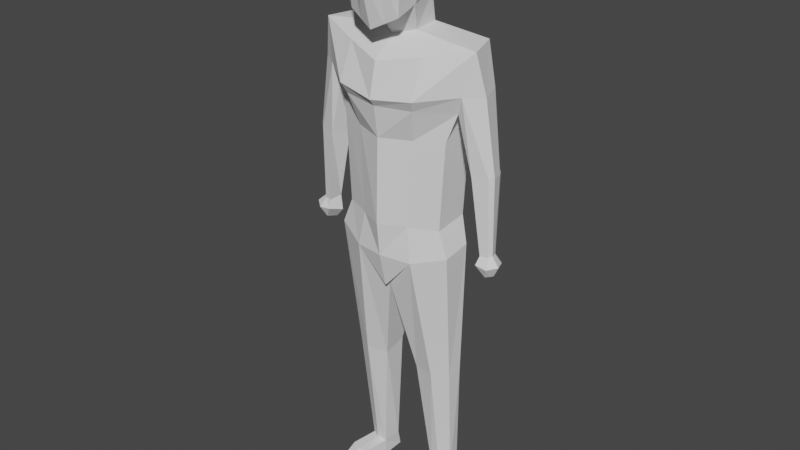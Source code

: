 # Source: o_eco.blend  (saved by Blender 2.80.75; exported with 4.5.12 LTS)
import bpy
from mathutils import Matrix  # noqa: F401  (used for matrix-valued properties, if any)

bpy.ops.wm.read_factory_settings(use_empty=True)
scene = bpy.context.scene
scene.name = 'Scene'

# ---- collections
col_collection = bpy.data.collections.new('Collection'); scene.collection.children.link(col_collection)

# ---- world
world_world = bpy.data.worlds.new('World'); scene.world = world_world
world_world.use_nodes = True; world_world.node_tree.nodes.clear()
_N = world_world.node_tree.nodes; _L = world_world.node_tree.links
n0 = _N.new('ShaderNodeOutputWorld'); n0.name = 'World Output'; n0.location = (300, 300)
n1 = _N.new('ShaderNodeBackground'); n1.name = 'Background'; n1.location = (10, 300)
n1.inputs[0].default_value = (0.05088, 0.05088, 0.05088, 1.0)
_L.new(n1.outputs[0], n0.inputs[0])
n0.is_active_output = True
world_world.color = (0.05088, 0.05088, 0.05088)
world_world.use_sun_shadow = False
world_world.sun_shadow_jitter_overblur = 0.0

# ---- meshes
me_cube_001 = bpy.data.meshes.new('Cube.001')
me_cube_001.from_pydata([(0.6283, -0.6538, -0.2524), (0.6283, -0.7804, 1.391), (0.5166, 0.5885, 0.04552), (0.6283, 0.5885, 1.391), (0.0, 0.7055, -0.07155), (0.0, 0.7055, 1.508), (0.7454, 0.7055, 0.7065), (0.6579, -0.1685, -0.06842), (0.7454, -0.09599, 1.508), (0.7454, -0.7259, 0.7065), (0.0, -0.7923, -0.5712), (0.0, -0.8975, 1.508), (0.0, -0.09599, 1.851), (0.0, -0.3107, -0.4528), (0.0, -1.14, 0.7065), (1.025, -0.1008, 0.7127), (0.0, 0.8942, 0.7065), (2.031, 0.1119, -0.8558), (1.755, 0.9393, -0.8269), (0.0, 1.286, -0.9782), (0.0, -0.6623, -1.261), (0.0, 0.8435, -0.6962), (0.5015, 0.1006, -0.6778), (0.4555, 0.7741, -0.6415), (0.0, -0.1046, -0.801), (1.533, -0.07257, -5.706), (1.508, 0.6865, -5.614), (0.0, 1.425, -5.826), (0.0, -0.5718, -5.901), (1.804, -0.03959, -1.838), (1.42, 0.9961, -1.693), (0.0, -0.8449, -2.077), (0.0, 1.395, -1.502), (1.655, 0.05959, -2.26), (0.0, -0.7131, -2.248), (1.42, 0.903, -2.137), (0.0, 1.446, -1.703), (1.416, -0.03803, -2.958), (0.0, -0.6051, -3.006), (1.384, 0.8474, -2.969), (0.0, 1.237, -2.9), (1.29, -0.04706, -5.083), (0.0, -0.6579, -5.068), (1.272, 0.8362, -4.992), (0.0, 1.092, -4.996), (2.267, 0.8258, -3.681), (1.839, 0.5248, -3.749), (2.037, 0.8111, -1.773), (2.221, 0.254, -1.832), (2.386, 0.2017, -3.603), (2.015, 0.1047, -3.652), (2.484, 0.2881, -3.568), (2.392, 0.6121, -3.618), (2.483, 0.3305, -5.458), (2.417, 0.5243, -5.494), (2.426, 0.2593, -5.482), (2.224, 0.2087, -5.485), (2.222, 0.579, -5.48), (2.303, 0.6283, -5.502), (2.688, 0.27, -5.651), (2.551, 0.595, -5.7), (2.476, 0.0953, -5.711), (2.184, 0.1018, -5.679), (2.072, 0.4655, -5.786), (2.275, 0.6293, -5.752), (2.532, 0.3314, -5.93), (2.484, 0.4745, -5.956), (2.469, 0.2788, -5.948), (2.37, 0.2253, -5.974), (2.272, 0.4701, -6.022), (2.418, 0.5047, -5.986), (0.3141, 0.647, 1.45), (0.3141, -0.7231, -0.4118), (0.2583, 0.647, -0.01301), (0.3141, -0.839, 1.45), (0.3727, -0.09599, 1.68), (0.3289, -0.2396, -0.2606), (0.3727, -0.933, 0.7065), (0.3727, 0.7999, 0.7065), (0.8284, 1.077, -0.9316), (0.9664, -0.3109, -1.087), (0.2507, -0.00199, -0.7394), (0.2278, 0.8088, -0.6689), (0.6199, 1.231, -5.874), (0.7603, -0.4229, -5.935), (0.7507, 1.196, -1.597), (0.9884, -0.6732, -1.961), (0.7504, 1.175, -1.92), (0.9073, -0.549, -2.211), (0.7324, 1.042, -2.934), (0.7484, -0.3216, -2.982), (0.6176, 0.9642, -4.994), (0.6265, -0.3525, -5.076), (0.0, 1.153, -6.648), (0.0, 1.148, -6.633), (0.0, -0.3706, -6.773), (0.0, -0.2135, -6.764), (1.392, 0.3173, -9.137), (1.417, 0.6952, -9.086), (0.9484, 0.844, -9.051), (1.004, 0.09982, -9.114), (0.4792, 0.8251, -9.006), (0.4667, 0.2214, -9.138), (1.266, 0.6178, -12.2), (1.225, 0.9346, -12.16), (0.9962, 1.024, -12.14), (1.017, 0.4781, -12.18), (0.6799, 0.8995, -12.08), (0.7721, 0.4951, -12.19), (1.254, 0.6494, -12.61), (1.212, 0.9663, -12.58), (1.024, 1.156, -12.59), (0.9328, 0.5087, -12.62), (0.7389, 1.057, -12.56), (0.7598, 0.5267, -12.6), (1.47, -0.3346, -12.49), (1.225, -0.4732, -12.48), (0.9808, -0.4557, -12.48), (0.9755, -0.4412, -12.68), (1.47, -0.3185, -12.69), (1.219, -0.4569, -12.7), (0.9816, -0.456, -12.48), (1.476, -0.3333, -12.49), (1.227, -0.473, -12.48), (0.9151, -0.1464, -12.24), (1.16, -0.1634, -12.24), (0.9027, -0.1147, -12.65), (1.397, 0.007946, -12.66), (1.123, -0.1312, -12.67), (1.409, -0.02375, -12.25)], [], [(78, 71, 3, 6), (15, 8, 1, 9), (76, 7, 0, 72), (75, 12, 11, 74), (71, 5, 12, 75), (23, 22, 17, 18), (72, 77, 14, 10), (77, 74, 11, 14), (7, 15, 9, 0), (2, 6, 15, 7), (6, 3, 8, 15), (73, 78, 6, 2), (43, 41, 25, 26), (82, 23, 18, 79), (81, 24, 20, 80), (76, 13, 24, 81), (73, 2, 23, 82), (2, 7, 22, 23), (25, 84, 100, 97), (92, 42, 28, 84), (91, 43, 26, 83), (79, 18, 30, 85), (80, 20, 31, 86), (30, 18, 47), (85, 30, 35, 87), (86, 31, 34, 88), (30, 47, 52, 45), (87, 35, 39, 89), (88, 34, 38, 90), (35, 33, 37, 39), (89, 39, 43, 91), (90, 38, 42, 92), (39, 37, 41, 43), (18, 17, 48, 47), (33, 35, 46, 50), (17, 29, 48), (51, 49, 55, 53), (50, 46, 57, 56), (47, 48, 51, 52), (29, 33, 50, 49), (48, 29, 49, 51), (35, 30, 45, 46), (55, 56, 62, 61), (58, 54, 60, 64), (52, 51, 53, 54), (49, 50, 56, 55), (45, 52, 54, 58), (46, 45, 58, 57), (63, 64, 70, 69), (59, 61, 67, 65), (53, 55, 61, 59), (57, 58, 64, 63), (56, 57, 63, 62), (54, 53, 59, 60), (70, 67, 68, 69), (67, 70, 66, 65), (62, 63, 69, 68), (60, 59, 65, 66), (64, 60, 66, 70), (61, 62, 68, 67), (37, 90, 92, 41), (40, 89, 91, 44), (33, 88, 90, 37), (36, 87, 89, 40), (29, 86, 88, 33), (32, 85, 87, 36), (17, 80, 86, 29), (19, 79, 85, 32), (44, 91, 83, 27), (41, 92, 84, 25), (84, 28, 95, 96), (4, 73, 82, 21), (7, 76, 81, 22), (22, 81, 80, 17), (21, 82, 79, 19), (4, 16, 78, 73), (9, 1, 74, 77), (0, 9, 77, 72), (3, 71, 75, 8), (8, 75, 74, 1), (13, 76, 72, 10), (16, 5, 71, 78), (94, 93, 96, 95), (27, 83, 93, 94), (84, 96, 102, 100), (102, 101, 107, 108), (101, 99, 105, 107), (26, 25, 97, 98), (93, 83, 99, 101), (96, 93, 101, 102), (83, 26, 98, 99), (105, 104, 110, 111), (124, 126, 118, 117), (97, 100, 106, 103), (98, 97, 103, 104), (100, 102, 108, 106), (99, 98, 104, 105), (111, 110, 109, 112), (111, 112, 114, 113), (107, 105, 111, 113), (108, 107, 113, 114), (125, 124, 117, 116), (104, 103, 109, 110), (120, 119, 122, 123), (128, 127, 119, 120), (127, 129, 115, 119), (126, 128, 120, 118), (129, 125, 116, 115), (118, 120, 123, 121), (103, 106, 125, 129), (114, 112, 128, 126), (109, 103, 129, 127), (112, 109, 127, 128), (106, 108, 124, 125), (108, 114, 126, 124)])
_uv = me_cube_001.uv_layers.new(name='UVMap')
_uv.uv.foreach_set('vector', [0.5, 0.4375, 0.625, 0.4375, 0.625, 0.5, 0.5, 0.5, 0.5, 0.625, 0.625, 0.625, 0.625, 0.75, 0.5, 0.75, 0.3125, 0.625, 0.375, 0.625, 0.375, 0.75, 0.3125, 0.75, 0.6875, 0.625, 0.75, 0.625, 0.75, 0.75, 0.6875, 0.75, 0.6875, 0.5, 0.75, 0.5, 0.75, 0.625, 0.6875, 0.625, 0.375, 0.5, 0.375, 0.625, 0.375, 0.625, 0.375, 0.5, 0.375, 0.8125, 0.5, 0.8125, 0.5, 0.875, 0.375, 0.875, 0.5, 0.8125, 0.625, 0.8125, 0.625, 0.875, 0.5, 0.875, 0.375, 0.625, 0.5, 0.625, 0.5, 0.75, 0.375, 0.75, 0.375, 0.5, 0.5, 0.5, 0.5, 0.625, 0.375, 0.625, 0.5, 0.5, 0.625, 0.5, 0.625, 0.625, 0.5, 0.625, 0.375, 0.4375, 0.5, 0.4375, 0.5, 0.5, 0.375, 0.5, 0.375, 0.5, 0.375, 0.625, 0.375, 0.625, 0.375, 0.5, 0.375, 0.4375, 0.375, 0.5, 0.375, 0.5, 0.375, 0.4375, 0.3125, 0.625, 0.25, 0.625, 0.25, 0.625, 0.3125, 0.625, 0.3125, 0.625, 0.25, 0.625, 0.25, 0.625, 0.3125, 0.625, 0.375, 0.4375, 0.375, 0.5, 0.375, 0.5, 0.375, 0.4375, 0.375, 0.5, 0.375, 0.625, 0.375, 0.625, 0.375, 0.5, 0.375, 0.625, 0.3125, 0.625, 0.3125, 0.625, 0.375, 0.625, 0.3125, 0.625, 0.25, 0.625, 0.25, 0.625, 0.3125, 0.625, 0.375, 0.4375, 0.375, 0.5, 0.375, 0.5, 0.375, 0.4375, 0.375, 0.4375, 0.375, 0.5, 0.375, 0.5, 0.375, 0.4375, 0.3125, 0.625, 0.25, 0.625, 0.25, 0.625, 0.3125, 0.625, 0.375, 0.5, 0.375, 0.5, 0.375, 0.5, 0.375, 0.4375, 0.375, 0.5, 0.375, 0.5, 0.375, 0.4375, 0.3125, 0.625, 0.25, 0.625, 0.25, 0.625, 0.3125, 0.625, 0.375, 0.5, 0.375, 0.5, 0.375, 0.5, 0.375, 0.5, 0.375, 0.4375, 0.375, 0.5, 0.375, 0.5, 0.375, 0.4375, 0.3125, 0.625, 0.25, 0.625, 0.25, 0.625, 0.3125, 0.625, 0.375, 0.5, 0.375, 0.625, 0.375, 0.625, 0.375, 0.5, 0.375, 0.4375, 0.375, 0.5, 0.375, 0.5, 0.375, 0.4375, 0.3125, 0.625, 0.25, 0.625, 0.25, 0.625, 0.3125, 0.625, 0.375, 0.5, 0.375, 0.625, 0.375, 0.625, 0.375, 0.5, 0.375, 0.5, 0.375, 0.625, 0.375, 0.625, 0.375, 0.5, 0.375, 0.625, 0.375, 0.5, 0.375, 0.5, 0.375, 0.625, 0.375, 0.625, 0.375, 0.625, 0.375, 0.625, 0.375, 0.625, 0.375, 0.625, 0.375, 0.625, 0.375, 0.625, 0.375, 0.625, 0.375, 0.5, 0.375, 0.5, 0.375, 0.625, 0.375, 0.5, 0.375, 0.625, 0.375, 0.625, 0.375, 0.5, 0.375, 0.625, 0.375, 0.625, 0.375, 0.625, 0.375, 0.625, 0.375, 0.625, 0.375, 0.625, 0.375, 0.625, 0.375, 0.625, 0.375, 0.5, 0.375, 0.5, 0.375, 0.5, 0.375, 0.5, 0.375, 0.625, 0.375, 0.625, 0.375, 0.625, 0.375, 0.625, 0.375, 0.5, 0.375, 0.5, 0.375, 0.5, 0.375, 0.5, 0.375, 0.5, 0.375, 0.625, 0.375, 0.625, 0.375, 0.5, 0.375, 0.625, 0.375, 0.625, 0.375, 0.625, 0.375, 0.625, 0.375, 0.5, 0.375, 0.5, 0.375, 0.5, 0.375, 0.5, 0.375, 0.5, 0.375, 0.5, 0.375, 0.5, 0.375, 0.5, 0.375, 0.5, 0.375, 0.5, 0.375, 0.5, 0.375, 0.5, 0.375, 0.625, 0.375, 0.625, 0.375, 0.625, 0.375, 0.625, 0.375, 0.625, 0.375, 0.625, 0.375, 0.625, 0.375, 0.625, 0.375, 0.5, 0.375, 0.5, 0.375, 0.5, 0.375, 0.5, 0.375, 0.625, 0.375, 0.5, 0.375, 0.5, 0.375, 0.625, 0.375, 0.5, 0.375, 0.625, 0.375, 0.625, 0.375, 0.5, 0.375, 0.5, 0.375, 0.625, 0.375, 0.625, 0.375, 0.5, 0.375, 0.625, 0.375, 0.5, 0.375, 0.5, 0.375, 0.625, 0.375, 0.625, 0.375, 0.5, 0.375, 0.5, 0.375, 0.625, 0.375, 0.5, 0.375, 0.625, 0.375, 0.625, 0.375, 0.5, 0.375, 0.5, 0.375, 0.5, 0.375, 0.5, 0.375, 0.5, 0.375, 0.625, 0.375, 0.625, 0.375, 0.625, 0.375, 0.625, 0.375, 0.625, 0.3125, 0.625, 0.3125, 0.625, 0.375, 0.625, 0.375, 0.375, 0.375, 0.4375, 0.375, 0.4375, 0.375, 0.375, 0.375, 0.625, 0.3125, 0.625, 0.3125, 0.625, 0.375, 0.625, 0.375, 0.375, 0.375, 0.4375, 0.375, 0.4375, 0.375, 0.375, 0.375, 0.625, 0.3125, 0.625, 0.3125, 0.625, 0.375, 0.625, 0.375, 0.375, 0.375, 0.4375, 0.375, 0.4375, 0.375, 0.375, 0.375, 0.625, 0.3125, 0.625, 0.3125, 0.625, 0.375, 0.625, 0.375, 0.375, 0.375, 0.4375, 0.375, 0.4375, 0.375, 0.375, 0.375, 0.375, 0.375, 0.4375, 0.375, 0.4375, 0.375, 0.375, 0.375, 0.625, 0.3125, 0.625, 0.3125, 0.625, 0.375, 0.625, 0.3125, 0.625, 0.25, 0.625, 0.25, 0.625, 0.3125, 0.625, 0.375, 0.375, 0.375, 0.4375, 0.375, 0.4375, 0.375, 0.375, 0.375, 0.625, 0.3125, 0.625, 0.3125, 0.625, 0.375, 0.625, 0.375, 0.625, 0.3125, 0.625, 0.3125, 0.625, 0.375, 0.625, 0.375, 0.375, 0.375, 0.4375, 0.375, 0.4375, 0.375, 0.375, 0.375, 0.375, 0.5, 0.375, 0.5, 0.4375, 0.375, 0.4375, 0.5, 0.75, 0.625, 0.75, 0.625, 0.8125, 0.5, 0.8125, 0.375, 0.75, 0.5, 0.75, 0.5, 0.8125, 0.375, 0.8125, 0.625, 0.5, 0.6875, 0.5, 0.6875, 0.625, 0.625, 0.625, 0.625, 0.625, 0.6875, 0.625, 0.6875, 0.75, 0.625, 0.75, 0.25, 0.625, 0.3125, 0.625, 0.3125, 0.75, 0.25, 0.75, 0.5, 0.375, 0.625, 0.375, 0.625, 0.4375, 0.5, 0.4375, 0.25, 0.5, 0.3125, 0.5, 0.3125, 0.625, 0.25, 0.625, 0.375, 0.375, 0.375, 0.4375, 0.375, 0.4375, 0.375, 0.375, 0.3125, 0.625, 0.3125, 0.625, 0.3125, 0.625, 0.3125, 0.625, 0.3125, 0.625, 0.3125, 0.5, 0.3125, 0.5, 0.3125, 0.625, 0.375, 0.4375, 0.375, 0.4375, 0.375, 0.4375, 0.375, 0.4375, 0.375, 0.5, 0.375, 0.625, 0.375, 0.625, 0.375, 0.5, 0.375, 0.4375, 0.375, 0.4375, 0.375, 0.4375, 0.375, 0.4375, 0.3125, 0.625, 0.3125, 0.5, 0.3125, 0.5, 0.3125, 0.625, 0.375, 0.4375, 0.375, 0.5, 0.375, 0.5, 0.375, 0.4375, 0.375, 0.4375, 0.375, 0.5, 0.375, 0.5, 0.375, 0.4375, 0.3125, 0.625, 0.3125, 0.625, 0.3125, 0.625, 0.3125, 0.625, 0.375, 0.625, 0.3125, 0.625, 0.3125, 0.625, 0.375, 0.625, 0.375, 0.5, 0.375, 0.625, 0.375, 0.625, 0.375, 0.5, 0.3125, 0.625, 0.3125, 0.625, 0.3125, 0.625, 0.3125, 0.625, 0.375, 0.4375, 0.375, 0.5, 0.375, 0.5, 0.375, 0.4375, 0.3125, 0.5, 0.375, 0.5, 0.375, 0.625, 0.3125, 0.625, 0.3125, 0.5, 0.3125, 0.625, 0.3125, 0.625, 0.3125, 0.5, 0.375, 0.4375, 0.375, 0.4375, 0.375, 0.4375, 0.375, 0.4375, 0.3125, 0.625, 0.3125, 0.5, 0.3125, 0.5, 0.3125, 0.625, 0.3125, 0.625, 0.3125, 0.625, 0.3125, 0.625, 0.3125, 0.625, 0.375, 0.5, 0.375, 0.625, 0.375, 0.625, 0.375, 0.5, 0.3125, 0.625, 0.375, 0.625, 0.375, 0.625, 0.3125, 0.625, 0.3125, 0.625, 0.375, 0.625, 0.375, 0.625, 0.3125, 0.625, 0.375, 0.625, 0.375, 0.625, 0.375, 0.625, 0.375, 0.625, 0.3125, 0.625, 0.3125, 0.625, 0.3125, 0.625, 0.3125, 0.625, 0.375, 0.625, 0.3125, 0.625, 0.3125, 0.625, 0.375, 0.625, 0.3125, 0.625, 0.3125, 0.625, 0.3125, 0.625, 0.3125, 0.625, 0.375, 0.625, 0.3125, 0.625, 0.3125, 0.625, 0.375, 0.625, 0.3125, 0.625, 0.3125, 0.625, 0.3125, 0.625, 0.3125, 0.625, 0.375, 0.625, 0.375, 0.625, 0.375, 0.625, 0.375, 0.625, 0.3125, 0.625, 0.375, 0.625, 0.375, 0.625, 0.3125, 0.625, 0.3125, 0.625, 0.3125, 0.625, 0.3125, 0.625, 0.3125, 0.625, 0.3125, 0.625, 0.3125, 0.625, 0.3125, 0.625, 0.3125, 0.625])
me_cube_001.use_remesh_preserve_volume = False
me_cube_001.use_remesh_preserve_attributes = False
me_cube_001.use_mirror_vertex_groups = False
me_cube_001.update()

# ---- objects
ob_cube = bpy.data.objects.new('Cube', me_cube_001)

# ---- transforms, parenting, visibility, modifiers, constraints
ob_cube.location = (-0.2265, 0.2294, 7.146)
ob_cube.lineart.crease_threshold = 0.0
_m = ob_cube.modifiers.new('Mirror', 'MIRROR')
_m.use_clip = True
_m.use_mirror_u = True

# ---- collection membership
col_collection.objects.link(ob_cube)

# ---- scene / render settings (as saved in the file)
scene.frame_start = 1; scene.frame_end = 250; scene.frame_set(1)
scene.render.engine = 'BLENDER_EEVEE_NEXT'
scene.cycles.use_denoising = False
scene.cycles.samples = 128
scene.cycles.sampling_pattern = 'TABULATED_SOBOL'
scene.cycles.use_adaptive_sampling = False
scene.cycles.use_light_tree = False
scene.view_settings.view_transform = 'Filmic'
bpy.context.view_layer.update()

# ---- added for rendering (the .blend has no active camera and no usable light): camera, sun
cam_auto = bpy.data.cameras.new('AutoCamera')
cam_auto.lens = 50.0
cam_auto.sensor_width = 36.0
cam_auto.clip_end = 1000.0
ob_auto_camera = bpy.data.objects.new('AutoCamera', cam_auto)
scene.collection.objects.link(ob_auto_camera)
ob_auto_camera.location = (14.3226, -17.0763, 13.3618)
ob_auto_camera.rotation_euler = (1.09748, -7.21219e-08, 0.694738)
scene.camera = ob_auto_camera
light_auto_sun = bpy.data.lights.new('AutoSun', 'SUN')
light_auto_sun.energy = 3.0
light_auto_sun.angle = 0.0523599
ob_auto_sun = bpy.data.objects.new('AutoSun', light_auto_sun)
scene.collection.objects.link(ob_auto_sun)
ob_auto_sun.rotation_euler = (0.872665, 0.174533, 0.523599)
bpy.context.view_layer.update()
